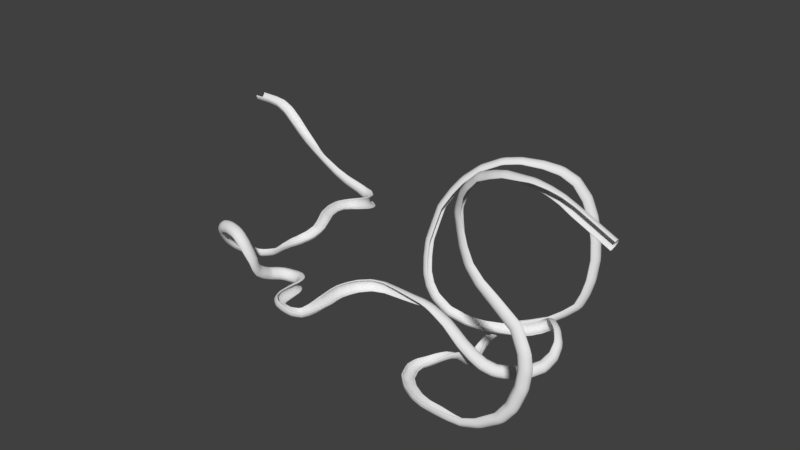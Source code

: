 # Source: slidescalefinalmorepolygomns.blend  (saved by Blender 2.79.7; exported with 4.5.12 LTS)
import bpy
from mathutils import Matrix  # noqa: F401  (used for matrix-valued properties, if any)

bpy.ops.wm.read_factory_settings(use_empty=True)
scene = bpy.context.scene
scene.name = 'Scene'

# ---- collections
col_collection_1 = bpy.data.collections.new('Collection 1'); scene.collection.children.link(col_collection_1)

# ---- world
world_world = bpy.data.worlds.new('World'); scene.world = world_world
world_world.color = (0.05088, 0.05088, 0.05088)
world_world.use_sun_shadow = False
world_world.sun_shadow_jitter_overblur = 0.0

# ---- meshes
me_cubeziercurve = bpy.data.meshes.new('CUBezierCurve')
me_cubeziercurve.from_pydata([(18.24, -335.7, 102.1), (18.24, -288.0, 18.58), (18.24, -220.4, -49.76), (18.24, -137.4, -98.26), (18.24, -44.64, -123.6), (18.24, 51.5, -124.1), (18.24, 144.5, -99.67), (18.24, 228.0, -52.01), (18.24, 296.3, 15.64), (18.24, 344.8, 98.67), (18.24, 413.9, 80.73), (18.24, -404.6, 84.4), (18.24, 186.6, -194.4), (18.24, -236.5, -190.8), (18.24, 65.05, -238.9), (18.24, -106.3, -235.2), (18.24, 350.3, -66.09), (18.24, 295.0, -129.3), (18.24, -302.1, -132.2), (18.24, -350.4, -61.54), (18.24, -369.6, 191.8), (18.24, -357.6, 185.4), (18.24, 367.5, 181.8), (18.24, 379.7, 188.3), (18.24, 418.1, 175.5), (18.24, 426.1, 162.4), (18.24, -413.2, 166.0), (18.24, -404.8, 179.3), (-235.8, -335.7, 102.1), (-235.8, -288.0, 18.58), (-235.8, -220.4, -49.76), (-235.8, -137.4, -98.26), (-235.8, -44.64, -123.6), (-235.8, 51.5, -124.1), (-235.8, 144.5, -99.67), (-235.8, 228.0, -52.01), (-235.8, 296.3, 15.64), (-235.8, 344.8, 98.67), (-235.8, 413.9, 80.73), (-235.8, -404.6, 84.4), (-235.8, 186.6, -194.4), (-235.8, -236.5, -190.8), (-235.8, 65.05, -238.9), (-235.8, -106.3, -235.2), (-235.8, 350.3, -66.09), (-235.8, 295.0, -129.3), (-235.8, -302.1, -132.2), (-235.8, -350.4, -61.54), (-235.8, -369.6, 191.8), (-235.8, -357.6, 185.4), (-235.8, 367.5, 181.8), (-235.8, 379.7, 188.3), (-235.8, 418.1, 175.5), (-235.8, 426.1, 162.4), (-235.8, -413.2, 166.0), (-235.8, -404.8, 179.3)], [], [(17, 12, 40, 45), (27, 20, 48, 55), (15, 13, 41, 43), (23, 24, 52, 51), (6, 7, 35, 34), (12, 14, 42, 40), (7, 8, 36, 35), (10, 16, 44, 38), (24, 25, 53, 52), (9, 22, 50, 37), (14, 15, 43, 42), (5, 6, 34, 33), (8, 9, 37, 36), (13, 18, 46, 41), (25, 10, 38, 53), (16, 17, 45, 44), (26, 27, 55, 54), (3, 4, 32, 31), (19, 11, 39, 47), (0, 1, 29, 28), (22, 23, 51, 50), (11, 26, 54, 39), (18, 19, 47, 46), (2, 3, 31, 30), (21, 0, 28, 49), (1, 2, 30, 29), (20, 21, 49, 48), (4, 5, 33, 32)])
me_cubeziercurve.polygons.foreach_set('use_smooth', [True] * 28)
_uv = me_cubeziercurve.uv_layers.new(name='UVMap')
_uv.uv.foreach_set('vector', [0.849, 1.489, 0.849, 1.12, -0.2819, 1.12, -0.2819, 1.489, 0.849, -0.8974, 0.849, -0.7771, -0.2819, -0.7771, -0.2819, -0.8974, 0.849, 0.1205, 0.849, -0.3232, -0.2819, -0.3232, -0.2819, 0.1205, 0.849, 1.778, 0.849, 1.909, -0.2819, 1.909, -0.2819, 1.778, 0.849, 0.976, 0.849, 1.261, -0.2819, 1.261, -0.2819, 0.976, 0.849, 1.12, 0.849, 0.705, -0.2819, 0.705, -0.2819, 1.12, 0.849, 1.261, 0.849, 1.494, -0.2819, 1.494, -0.2819, 1.261, 0.849, 0.7513, 0.849, 0.2506, -0.2819, 0.2506, -0.2819, 0.7513, 0.849, 1.074, 0.849, 1.03, -0.2819, 1.03, -0.2819, 1.074, 0.849, 0.8125, 0.849, 1.096, -0.2819, 1.096, -0.2819, 0.8125, 0.849, 0.705, 0.849, 0.1205, -0.2819, 0.1205, -0.2819, 0.705, 0.849, 0.6588, 0.849, 0.976, -0.2819, 0.976, -0.2819, 0.6588, 0.849, 0.5293, 0.849, 0.8125, -0.2819, 0.8125, -0.2819, 0.5293, 0.849, -0.3232, 0.849, -0.5472, -0.2819, -0.5472, -0.2819, -0.3232, 0.849, 1.03, 0.849, 0.7513, -0.2819, 0.7513, -0.2819, 1.03, 0.849, 0.2506, 0.849, 0.03517, -0.2819, 0.03517, -0.2819, 0.2506, 0.849, 1.042, 0.849, 1.087, -0.2819, 1.087, -0.2819, 1.042, 0.849, 0.01465, 0.849, 0.3309, -0.2819, 0.3309, -0.2819, 0.01465, 0.849, 0.2661, 0.849, 0.7638, -0.2819, 0.7638, -0.2819, 0.2661, 0.849, 0.8242, 0.849, 0.5393, -0.2819, 0.5393, -0.2819, 0.8242, 0.849, 1.737, 0.849, 1.778, -0.2819, 1.778, -0.2819, 1.737, 0.849, 0.7638, 0.849, 1.042, -0.2819, 1.042, -0.2819, 0.7638, 0.849, 0.02515, 0.849, 0.2661, -0.2819, 0.2661, -0.2819, 0.02515, 0.849, -0.2685, 0.849, 0.01465, -0.2819, 0.01465, -0.2819, -0.2685, 0.849, 1.108, 0.849, 0.8242, -0.2819, 0.8242, -0.2819, 1.108, 0.849, 0.5393, 0.849, 0.3063, -0.2819, 0.3063, -0.2819, 0.5393, 0.849, -0.7771, 0.849, -0.7362, -0.2819, -0.7362, -0.2819, -0.7771, 0.849, 0.3309, 0.849, 0.6588, -0.2819, 0.6588, -0.2819, 0.3309])
_ca = me_cubeziercurve.color_attributes.new('Col', 'BYTE_COLOR', 'CORNER')
_ca.data.foreach_set('color', [0.491, 0.491, 0.491, 1.0, 0.2831, 0.2831, 0.2831, 1.0, 0.2831, 0.2831, 0.2831, 1.0, 0.491, 0.491, 0.491, 1.0, 1.0, 1.0, 1.0, 1.0, 1.0, 1.0, 1.0, 1.0, 1.0, 1.0, 1.0, 1.0, 1.0, 1.0, 1.0, 1.0, 0.1779, 0.1779, 0.1779, 1.0, 0.2831, 0.2831, 0.2831, 1.0, 0.2831, 0.2831, 0.2831, 1.0, 0.1779, 0.1779, 0.1779, 1.0, 1.0, 1.0, 1.0, 1.0, 1.0, 1.0, 1.0, 1.0, 1.0, 1.0, 1.0, 1.0, 1.0, 1.0, 1.0, 1.0, 0.6038, 0.6038, 0.6038, 1.0, 0.7454, 0.7454, 0.7454, 1.0, 0.7454, 0.7454, 0.7454, 1.0, 0.6038, 0.6038, 0.6038, 1.0, 0.2831, 0.2831, 0.2831, 1.0, 0.1779, 0.1779, 0.1779, 1.0, 0.1779, 0.1779, 0.1779, 1.0, 0.2831, 0.2831, 0.2831, 1.0, 0.7454, 0.7454, 0.7454, 1.0, 0.807, 0.807, 0.807, 1.0, 0.807, 0.807, 0.807, 1.0, 0.7454, 0.7454, 0.7454, 1.0, 0.491, 0.491, 0.491, 1.0, 0.491, 0.491, 0.491, 1.0, 0.491, 0.491, 0.491, 1.0, 0.491, 0.491, 0.491, 1.0, 1.0, 1.0, 1.0, 1.0, 1.0, 1.0, 1.0, 1.0, 1.0, 1.0, 1.0, 1.0, 1.0, 1.0, 1.0, 1.0, 1.0, 1.0, 1.0, 1.0, 0.2542, 0.2542, 0.2542, 1.0, 0.2542, 0.2542, 0.2542, 1.0, 1.0, 1.0, 1.0, 1.0, 0.1779, 0.1779, 0.1779, 1.0, 0.1779, 0.1779, 0.1779, 1.0, 0.1779, 0.1779, 0.1779, 1.0, 0.1779, 0.1779, 0.1779, 1.0, 0.4793, 0.4793, 0.4793, 1.0, 0.6038, 0.6038, 0.6038, 1.0, 0.6038, 0.6038, 0.6038, 1.0, 0.4793, 0.4793, 0.4793, 1.0, 0.807, 0.807, 0.807, 1.0, 1.0, 1.0, 1.0, 1.0, 1.0, 1.0, 1.0, 1.0, 0.807, 0.807, 0.807, 1.0, 0.2831, 0.2831, 0.2831, 1.0, 0.491, 0.491, 0.491, 1.0, 0.491, 0.491, 0.491, 1.0, 0.2831, 0.2831, 0.2831, 1.0, 1.0, 1.0, 1.0, 1.0, 0.491, 0.491, 0.491, 1.0, 0.491, 0.491, 0.491, 1.0, 1.0, 1.0, 1.0, 1.0, 0.491, 0.491, 0.491, 1.0, 0.491, 0.491, 0.491, 1.0, 0.491, 0.491, 0.491, 1.0, 0.491, 0.491, 0.491, 1.0, 1.0, 1.0, 1.0, 1.0, 1.0, 1.0, 1.0, 1.0, 1.0, 1.0, 1.0, 1.0, 1.0, 1.0, 1.0, 1.0, 0.6038, 0.6038, 0.6038, 1.0, 0.4793, 0.4793, 0.4793, 1.0, 0.4793, 0.4793, 0.4793, 1.0, 0.6038, 0.6038, 0.6038, 1.0, 0.491, 0.491, 0.491, 1.0, 0.491, 0.491, 0.491, 1.0, 0.491, 0.491, 0.491, 1.0, 0.491, 0.491, 0.491, 1.0, 1.0, 1.0, 1.0, 1.0, 0.807, 0.807, 0.807, 1.0, 0.807, 0.807, 0.807, 1.0, 1.0, 1.0, 1.0, 1.0, 0.2542, 0.2542, 0.2542, 1.0, 1.0, 1.0, 1.0, 1.0, 1.0, 1.0, 1.0, 1.0, 0.2542, 0.2542, 0.2542, 1.0, 0.491, 0.491, 0.491, 1.0, 1.0, 1.0, 1.0, 1.0, 1.0, 1.0, 1.0, 1.0, 0.491, 0.491, 0.491, 1.0, 0.491, 0.491, 0.491, 1.0, 0.491, 0.491, 0.491, 1.0, 0.491, 0.491, 0.491, 1.0, 0.491, 0.491, 0.491, 1.0, 0.7454, 0.7454, 0.7454, 1.0, 0.6038, 0.6038, 0.6038, 1.0, 0.6038, 0.6038, 0.6038, 1.0, 0.7454, 0.7454, 0.7454, 1.0, 0.2542, 0.2542, 0.2542, 1.0, 1.0, 1.0, 1.0, 1.0, 1.0, 1.0, 1.0, 1.0, 0.2542, 0.2542, 0.2542, 1.0, 0.807, 0.807, 0.807, 1.0, 0.7454, 0.7454, 0.7454, 1.0, 0.7454, 0.7454, 0.7454, 1.0, 0.807, 0.807, 0.807, 1.0, 1.0, 1.0, 1.0, 1.0, 0.2542, 0.2542, 0.2542, 1.0, 0.2542, 0.2542, 0.2542, 1.0, 1.0, 1.0, 1.0, 1.0, 0.4793, 0.4793, 0.4793, 1.0, 0.4793, 0.4793, 0.4793, 1.0, 0.4793, 0.4793, 0.4793, 1.0, 0.4793, 0.4793, 0.4793, 1.0])
me_cubeziercurve.use_remesh_preserve_volume = False
me_cubeziercurve.use_remesh_preserve_attributes = False
me_cubeziercurve.use_mirror_vertex_groups = False
me_cubeziercurve.use_paint_bone_selection = False
me_cubeziercurve.use_paint_mask_vertex = True
me_cubeziercurve.auto_texspace = False
me_cubeziercurve.update()

# ---- curves / text
cu_nurbspath = bpy.data.curves.new('NurbsPath', 'CURVE')
cu_nurbspath.dimensions = '3D'
_sp = cu_nurbspath.splines.new('NURBS'); _sp.points.add(182)
_sp.points.foreach_set('co', [-1.84e+04, 6029.0, 5340.0, 1.0, -1.739e+04, 6029.0, 5340.0, 1.0, -1.657e+04, 6029.0, 5247.0, 1.0, -1.586e+04, 6029.0, 4907.0, 1.0, -1.515e+04, 6029.0, 4279.0, 1.0, -1.449e+04, 6029.0, 3651.0, 1.0, -1.38e+04, 6029.0, 3074.0, 1.0, -1.3e+04, 6029.0, 2487.0, 1.0, -1.217e+04, 6029.0, 1962.0, 1.0, -1.114e+04, 6029.0, 1375.0, 1.0, -1.022e+04, 6067.0, 956.4, 1.0, -9178.0, 6178.0, 592.8, 1.0, -8693.0, 6154.0, 437.6, 1.0, -8179.0, 6080.0, 388.8, 1.0, -7898.0, 5912.0, 369.5, 1.0, -7603.0, 5725.0, 380.1, 1.0, -7450.0, 5479.0, 444.0, 1.0, -7343.0, 5250.0, 486.1, 1.0, -7292.0, 4773.0, 572.7, 1.0, -7411.0, 4143.0, 709.1, 1.0, -7721.0, 3490.0, 799.7, 1.0, -7869.0, 2718.0, 935.7, 1.0, -7758.0, 1883.0, 1027.0, 1.0, -7491.0, 1059.0, 1034.0, 1.0, -7124.0, 326.7, 908.4, 1.0, -6883.0, -374.4, 753.3, 1.0, -6985.0, -1092.0, 532.9, 1.0, -7395.0, -1681.0, 285.3, 1.0, -7959.0, -1963.0, -14.16, 1.0, -8574.0, -2143.0, -434.7, 1.0, -9112.0, -2358.0, -849.6, 1.0, -9515.0, -2575.0, -965.4, 1.0, -9924.0, -2897.0, -991.7, 1.0, -1.021e+04, -3245.0, -817.6, 1.0, -1.057e+04, -3744.0, -519.0, 1.0, -1.085e+04, -4219.0, -91.98, 1.0, -1.098e+04, -4609.0, 395.6, 1.0, -1.092e+04, -5011.0, 1063.0, 1.0, -1.067e+04, -5329.0, 1639.0, 1.0, -1.015e+04, -5543.0, 2030.0, 1.0, -9720.0, -5601.0, 2145.0, 1.0, -9379.0, -5660.0, 2187.0, 1.0, -8947.0, -5711.0, 2144.0, 1.0, -8576.0, -5762.0, 2050.0, 1.0, -8123.0, -5768.0, 1625.0, 1.0, -7808.0, -5672.0, 1007.0, 1.0, -7655.0, -5523.0, 440.1, 1.0, -7664.0, -5399.0, -48.67, 1.0, -7696.0, -5131.0, -487.4, 1.0, -7658.0, -4685.0, -826.9, 1.0, -7641.0, -4199.0, -1091.0, 1.0, -7479.0, -3895.0, -1168.0, 1.0, -7337.0, -3613.0, -1249.0, 1.0, -7086.0, -3376.0, -1322.0, 1.0, -6875.0, -3223.0, -1406.0, 1.0, -6383.0, -3143.0, -1411.0, 1.0, -5903.0, -3229.0, -1411.0, 1.0, -5619.0, -3504.0, -1411.0, 1.0, -5456.0, -3881.0, -1411.0, 1.0, -5431.0, -4387.0, -1411.0, 1.0, -5378.0, -5014.0, -1411.0, 1.0, -5307.0, -5490.0, -1411.0, 1.0, -5117.0, -5934.0, -1411.0, 1.0, -4720.0, -6221.0, -1411.0, 1.0, -4132.0, -6351.0, -1411.0, 1.0, -3762.0, -6364.0, -1411.0, 1.0, -3411.0, -6328.0, -1411.0, 1.0, -3203.0, -6254.0, -1411.0, 1.0, -2958.0, -6078.0, -1411.0, 1.0, -2833.0, -5771.0, -1411.0, 1.0, -2756.0, -5277.0, -1411.0, 1.0, -2785.0, -4715.0, -1411.0, 1.0, -2860.0, -4040.0, -1411.0, 1.0, -2959.0, -3427.0, -1405.0, 1.0, -2989.0, -2801.0, -1405.0, 1.0, -2870.0, -2178.0, -1405.0, 1.0, -2589.0, -1451.0, -1405.0, 1.0, -1981.0, -739.5, -1405.0, 1.0, -1165.0, -428.1, -1405.0, 1.0, -215.9, -398.4, -1405.0, 1.0, 570.1, -398.4, -1405.0, 1.0, 1282.0, -398.4, -1405.0, 1.0, 1958.0, -398.4, -1405.0, 1.0, 2528.0, -398.4, -1487.0, 1.0, 3168.0, -398.4, -1754.0, 1.0, 3844.0, -398.4, -2086.0, 1.0, 4414.0, -398.4, -2536.0, 1.0, 5019.0, -341.3, -3121.0, 1.0, 5749.0, -228.6, -3719.0, 1.0, 6369.0, -60.24, -4190.0, 1.0, 7094.0, 162.9, -4457.0, 1.0, 7898.0, 551.7, -4495.0, 1.0, 8738.0, 1175.0, -4452.0, 1.0, 9381.0, 2026.0, -4198.0, 1.0, 9492.0, 2947.0, -3898.0, 1.0, 9350.0, 3642.0, -3410.0, 1.0, 9040.0, 3997.0, -3214.0, 1.0, 8743.0, 4370.0, -3078.0, 1.0, 8524.0, 4555.0, -3048.0, 1.0, 8298.0, 4758.0, -3062.0, 1.0, 8056.0, 4987.0, -3137.0, 1.0, 7782.0, 5270.0, -3284.0, 1.0, 7360.0, 5386.0, -3636.0, 1.0, 7024.0, 5220.0, -3932.0, 1.0, 6774.0, 5060.0, -4059.0, 1.0, 6476.0, 4891.0, -4207.0, 1.0, 6054.0, 4689.0, -4290.0, 1.0, 5611.0, 4493.0, -4352.0, 1.0, 4808.0, 4101.0, -4393.0, 1.0, 3744.0, 3575.0, -4335.0, 1.0, 2765.0, 3056.0, -4083.0, 1.0, 1672.0, 2487.0, -3483.0, 1.0, 877.6, 2123.0, -2555.0, 1.0, 457.2, 2061.0, -1791.0, 1.0, 190.9, 2116.0, -985.5, 1.0, 28.01, 2332.0, 4.132, 1.0, -30.29, 2583.0, 1075.0, 1.0, 152.1, 2945.0, 2233.0, 1.0, 367.6, 3256.0, 3353.0, 1.0, 972.4, 3704.0, 4488.0, 1.0, 1527.0, 4054.0, 5274.0, 1.0, 2432.0, 4617.0, 6108.0, 1.0, 3584.0, 5203.0, 6684.0, 1.0, 4575.0, 5690.0, 6827.0, 1.0, 5788.0, 6332.0, 6703.0, 1.0, 6744.0, 6893.0, 6397.0, 1.0, 7626.0, 7281.0, 5805.0, 1.0, 8337.0, 7528.0, 4768.0, 1.0, 8827.0, 7591.0, 3558.0, 1.0, 9146.0, 7560.0, 2226.0, 1.0, 9307.0, 7456.0, 917.3, 1.0, 9247.0, 7226.0, -499.3, 1.0, 9036.0, 7045.0, -1485.0, 1.0, 8682.0, 6865.0, -2399.0, 1.0, 7938.0, 6526.0, -3087.0, 1.0, 7051.0, 6138.0, -3727.0, 1.0, 5787.0, 5576.0, -4219.0, 1.0, 4502.0, 5029.0, -4712.0, 1.0, 4132.0, 4715.0, -5045.0, 1.0, 3755.0, 4196.0, -5521.0, 1.0, 3670.0, 3662.0, -5851.0, 1.0, 3773.0, 3051.0, -6040.0, 1.0, 3940.0, 2482.0, -6097.0, 1.0, 4177.0, 1820.0, -5962.0, 1.0, 4340.0, 1256.0, -5587.0, 1.0, 4276.0, 733.7, -5047.0, 1.0, 4150.0, 223.2, -4635.0, 1.0, 3927.0, -300.3, -4483.0, 1.0, 3651.0, -856.1, -4503.0, 1.0, 3295.0, -1445.0, -4631.0, 1.0, 3008.0, -2161.0, -4624.0, 1.0, 3019.0, -2863.0, -4594.0, 1.0, 3388.0, -3755.0, -4594.0, 1.0, 4064.0, -4370.0, -4594.0, 1.0, 4987.0, -4862.0, -4594.0, 1.0, 5786.0, -5077.0, -4594.0, 1.0, 6801.0, -5139.0, -4594.0, 1.0, 7697.0, -5192.0, -4583.0, 1.0, 8616.0, -5196.0, -4516.0, 1.0, 9700.0, -5139.0, -4125.0, 1.0, 1.096e+04, -4944.0, -3292.0, 1.0, 1.16e+04, -4755.0, -2352.0, 1.0, 1.201e+04, -4610.0, -1007.0, 1.0, 1.209e+04, -4491.0, 210.1, 1.0, 1.188e+04, -4374.0, 1107.0, 1.0, 1.113e+04, -4118.0, 2276.0, 1.0, 9647.0, -4058.0, 3339.0, 1.0, 8635.0, -4062.0, 4102.0, 1.0, 7888.0, -4051.0, 4969.0, 1.0, 7497.0, -4047.0, 5999.0, 1.0, 7245.0, -4032.0, 7134.0, 1.0, 7165.0, -4112.0, 7953.0, 1.0, 7344.0, -4189.0, 8583.0, 1.0, 7678.0, -4367.0, 9368.0, 1.0, 8158.0, -4547.0, 9981.0, 1.0, 8930.0, -4671.0, 1.073e+04, 1.0, 9912.0, -4807.0, 1.115e+04, 1.0, 1.06e+04, -4807.0, 1.133e+04, 1.0, 1.14e+04, -4811.0, 1.136e+04, 1.0, 1.221e+04, -4760.0, 1.137e+04, 1.0, 1.305e+04, -4717.0, 1.12e+04, 1.0, 1.381e+04, -4715.0, 1.097e+04, 1.0, 1.454e+04, -4718.0, 1.062e+04, 1.0])
_sp.points.foreach_set('tilt', [0.0, 0.0, 0.0, 0.0, 0.0, -0.1745, -0.3491, -0.6981, -0.8727, -1.047, -1.222, -1.396, -1.571, -1.571, -1.396, -1.396, -1.222, -1.222, -1.047, -0.8727, -0.6981, -0.5236, -0.3491, -0.1745, 0.0, 0.0, 0.0, 0.1745, 0.3491, 0.5236, 0.6981, 0.6981, 0.6981, 0.5236, 0.3491, 0.1745, 0.0, -0.1745, -0.3491, -0.5236, -0.6981, -0.8727, -1.047, -1.222, -1.396, -1.571, -1.745, -1.92, -1.92, -1.92, -1.92, -1.745, -1.745, -1.571, -1.571, -1.396, -1.222, -1.047, -0.8727, -0.6981, -0.5236, -0.3491, -0.1745, 0.0, 0.1745, 0.3491, 0.5236, 0.5236, 0.6981, 0.6981, 0.8727, 1.047, 1.396, 1.571, 1.745, 1.92, 2.094, 2.269, 2.443, 2.618, 2.793, 2.967, 3.142, 3.316, 3.491, 3.665, 3.84, 4.014, 4.189, 4.363, 4.538, 4.712, 4.887, 5.061, 5.236, 5.411, 5.585, 5.585, 5.585, 5.585, 5.585, 5.585, 5.76, 5.934, 6.109, 6.109, 6.283, 6.283, 6.458, 6.632, 6.632, 6.632, 6.632, 6.632, 6.632, 6.632, 6.632, 6.632, 6.632, 6.632, 6.632, 6.632, 6.632, 6.632, 6.807, 6.981, 7.156, 7.33, 7.33, 7.33, 7.33, 7.33, 7.33, 7.33, 7.33, 7.33, 7.33, 7.156, 7.156, 6.981, 6.807, 6.632, 6.458, 6.283, 6.283, 6.283, 6.283, 6.109, 5.934, 5.76, 5.585, 5.411, 5.411, 5.411, 5.411, 5.411, 5.411, 5.236, 5.061, 4.887, 4.712, 4.538, 4.363, 4.189, 4.014, 3.84, 3.665, 3.491, 3.316, 3.142, 2.967, 2.793, 2.618, 2.443, 2.269, 2.094, 1.92, 1.745, 1.571, 1.396, 1.222, 1.047, 0.8727])
_sp.order_u = 2
_sp.order_v = 0
_sp.use_endpoint_u = True
cu_nurbspath.use_path = True
cu_nurbspath.use_path_clamp = True
cu_nurbspath.bevel_resolution = 0
cu_nurbspath.fill_mode = 'HALF'

# ---- objects
ob_nurbspath = bpy.data.objects.new('NurbsPath', cu_nurbspath)
ob_slide = bpy.data.objects.new('Slide', me_cubeziercurve)

# ---- transforms, parenting, visibility, modifiers, constraints
ob_nurbspath.location = (0.0, 0.0, 0.0)
ob_nurbspath.lineart.crease_threshold = 0.0
ob_slide.location = (0.0, 0.0, 0.0)
ob_slide.lineart.crease_threshold = 0.0
_m = ob_slide.modifiers.new('Array', 'ARRAY')
_m.count = 580
_m.constant_offset_displace = (0.0, 0.0, 0.0)
_m.use_merge_vertices = True
_m = ob_slide.modifiers.new('Curve', 'CURVE')
_m.object = ob_nurbspath

# ---- collection membership
col_collection_1.objects.link(ob_nurbspath)
col_collection_1.objects.link(ob_slide)

# ---- scene / render settings (as saved in the file)
scene.frame_start = 1; scene.frame_end = 250; scene.frame_set(2)
scene.render.engine = 'BLENDER_EEVEE_NEXT'
scene.render.resolution_percentage = 50
scene.render.dither_intensity = 0.0
scene.cycles.use_denoising = False
scene.cycles.samples = 128
scene.cycles.sampling_pattern = 'TABULATED_SOBOL'
scene.cycles.use_adaptive_sampling = False
scene.cycles.use_light_tree = False
scene.view_settings.view_transform = 'Standard'
bpy.context.view_layer.update()

# ---- added for rendering (the .blend has no active camera and no usable light): camera, sun
cam_auto = bpy.data.cameras.new('AutoCamera')
cam_auto.lens = 50.0
cam_auto.sensor_width = 36.0
cam_auto.clip_end = 690509.0
ob_auto_camera = bpy.data.objects.new('AutoCamera', cam_auto)
scene.collection.objects.link(ob_auto_camera)
ob_auto_camera.location = (38511.6, -46565.5, 34138.3)
ob_auto_camera.rotation_euler = (1.09748, -7.21219e-08, 0.694738)
scene.camera = ob_auto_camera
light_auto_sun = bpy.data.lights.new('AutoSun', 'SUN')
light_auto_sun.energy = 3.0
light_auto_sun.angle = 0.0523599
ob_auto_sun = bpy.data.objects.new('AutoSun', light_auto_sun)
scene.collection.objects.link(ob_auto_sun)
ob_auto_sun.rotation_euler = (0.872665, 0.174533, 0.523599)
bpy.context.view_layer.update()
